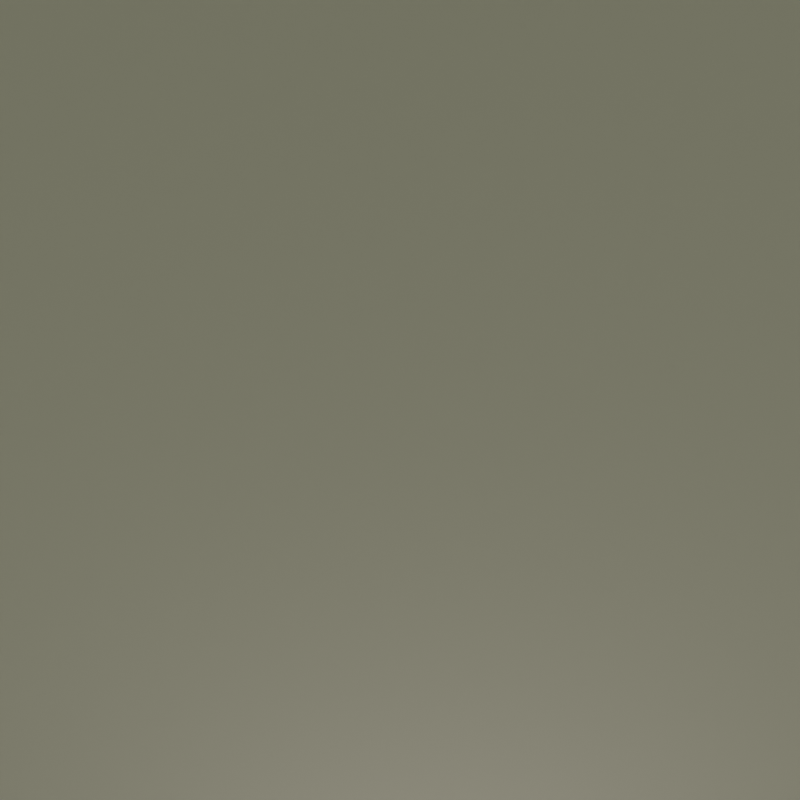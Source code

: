 # Source: prestibags_bag.blend  (saved by Blender 2.81.16; exported with 4.5.12 LTS)
import bpy
from mathutils import Matrix  # noqa: F401  (used for matrix-valued properties, if any)

bpy.ops.wm.read_factory_settings(use_empty=True)
scene = bpy.context.scene
scene.name = 'Scene'

# ---- collections
col_collection_1 = bpy.data.collections.new('Collection 1'); scene.collection.children.link(col_collection_1)
col_collection_2 = bpy.data.collections.new('Collection 2'); scene.collection.children.link(col_collection_2)
col_collection_3 = bpy.data.collections.new('Collection 3'); scene.collection.children.link(col_collection_3)
col_hi_poly = bpy.data.collections.new('hi-poly'); scene.collection.children.link(col_hi_poly)
col_low_poly = bpy.data.collections.new('low-poly'); scene.collection.children.link(col_low_poly)
col_collection_11 = bpy.data.collections.new('Collection 11'); scene.collection.children.link(col_collection_11)
col_collection_12 = bpy.data.collections.new('Collection 12'); scene.collection.children.link(col_collection_12)

# ---- materials (node trees are filled in below, after node groups)
mat_material_002 = bpy.data.materials.new('Material.002')
mat_material_002.use_transparent_shadow = False

# ---- material node trees
mat_material_002.use_nodes = True; mat_material_002.node_tree.nodes.clear()
_N = mat_material_002.node_tree.nodes; _L = mat_material_002.node_tree.links
n0 = _N.new('ShaderNodeOutputMaterial'); n0.name = 'Material Output'; n0.location = (300, 300)
n1 = _N.new('ShaderNodeBsdfPrincipled'); n1.name = 'Principled BSDF'; n1.location = (10, 300)
n1.distribution = 'GGX'
n1.subsurface_method = 'BURLEY'
n1.inputs[3].default_value = 1.45
n1.inputs[27].default_value = (0.0, 0.0, 0.0, 1.0)
n1.inputs[28].default_value = 1.0
_L.new(n1.outputs[0], n0.inputs[0])
n0.is_active_output = True

# ---- world
world_world = bpy.data.worlds.new('World'); scene.world = world_world
world_world.use_nodes = True; world_world.node_tree.nodes.clear()
_N = world_world.node_tree.nodes; _L = world_world.node_tree.links
n0 = _N.new('ShaderNodeOutputWorld'); n0.name = 'World Output'; n0.location = (300, 300)
n1 = _N.new('ShaderNodeBackground'); n1.name = 'Background'; n1.location = (10, 300)
n1.inputs[0].default_value = (0.05088, 0.05088, 0.05088, 1.0)
_L.new(n1.outputs[0], n0.inputs[0])
n0.is_active_output = True
world_world.color = (0.05088, 0.05088, 0.05088)
world_world.use_sun_shadow = False
world_world.sun_shadow_jitter_overblur = 0.0

# ---- cameras
cam_camera_001 = bpy.data.cameras.new('Camera.001')
cam_camera_001.clip_end = 100.0
cam_camera_001.lens = 35.0
cam_camera_001.sensor_width = 32.0
cam_camera_001.sensor_height = 18.0
cam_camera_001.dof.focus_distance = 0.0

# ---- lights
light_point = bpy.data.lights.new('Point', 'POINT')
light_point.color = (0.5321, 0.4553, 1.0)
light_point.transmission_factor = 0.0
light_point.energy = 100.0
light_point.shadow_buffer_clip_start = 0.5
light_point.shadow_soft_size = 1.0
light_point.shadow_maximum_resolution = 0.006
light_point.use_absolute_resolution = True
light_point_001 = bpy.data.lights.new('Point.001', 'POINT')
light_point_001.color = (1.0, 0.8706, 0.737)
light_point_001.transmission_factor = 0.0
light_point_001.energy = 100.0
light_point_001.shadow_buffer_clip_start = 0.5
light_point_001.shadow_soft_size = 1.0
light_point_001.shadow_maximum_resolution = 0.006
light_point_001.use_absolute_resolution = True
light_sun = bpy.data.lights.new('Sun', 'SUN')
light_sun.color = (0.9727, 1.0, 0.523)
light_sun.transmission_factor = 0.0
light_sun.angle = 1.571
light_sun.energy = 1.0
light_sun.shadow_buffer_clip_start = 0.5
light_sun.shadow_soft_size = 1.0
light_sun.shadow_cascade_max_distance = 1000.0
light_point_002 = bpy.data.lights.new('Point.002', 'POINT')
light_point_002.color = (1.0, 0.8706, 0.737)
light_point_002.transmission_factor = 0.0
light_point_002.energy = 100.0
light_point_002.shadow_buffer_clip_start = 0.5
light_point_002.shadow_soft_size = 1.0
light_point_002.shadow_maximum_resolution = 0.006
light_point_002.use_absolute_resolution = True

# ---- meshes
me_bag_005 = bpy.data.meshes.new('bag.005')
me_bag_005.from_pydata([(-0.1674, -0.1589, 1.395), (-0.5641, -0.1157, 1.123), (-0.8694, -0.1315, 0.6577), (-0.4455, -0.0957, 1.537), (-0.4189, -0.03667, 1.001), (-0.8706, 0.122, 0.6014), (-0.641, -0.06379, 0.2283), (-0.2756, 0.009466, 0.105), (-0.185, -0.03565, 1.457), (-0.2313, -0.1511, 1.342), (-0.7994, 0.3128, 0.604), (-0.5799, 0.1311, 1.044), (-0.3193, 0.07266, 1.666), (-0.1073, -0.07198, 1.451), (-0.5557, 0.5182, 0.8161), (-0.5463, 0.4494, 0.4241), (-0.2855, 0.08212, 1.169), (-0.02111, 0.02966, 1.484), (0.03881, -0.05123, 0.105), (-0.02659, 0.2868, 1.675), (-0.03649, 0.02268, 1.34), (-0.298, 0.3584, 1.235), (-0.1592, 0.6617, 0.5416), (0.08567, 0.6792, 0.4263), (0.07761, 0.2661, 1.314), (-0.1232, 0.3277, 0.1883), (0.05287, 0.6876, 0.8868), (0.1566, 0.1251, 1.087), (0.08974, -0.07299, 1.38), (0.2251, 0.3234, 1.252), (0.2503, 0.7197, 0.779), (0.1191, 0.01388, 1.405), (0.2392, 0.2314, 1.631), (0.4022, 0.5912, 0.9748), (0.7429, 0.3307, 0.6772), (0.4817, 0.3275, 0.1931), (0.38, 0.09993, 1.281), (0.2405, 0.05175, 1.759), (0.2516, -0.0201, 1.239), (0.1355, -0.1142, 1.405), (0.7507, -0.03815, 0.9888), (0.8166, 0.2058, 0.5694), (0.8387, -0.1941, 0.5336), (0.8722, -0.2977, 0.8212), (0.4514, -0.1577, 1.522), (0.1072, -0.1622, 1.329), (0.8397, -0.486, 0.6361), (0.4262, -0.2658, 0.9867), (0.1429, -0.2599, 1.245), (0.4911, -0.2115, 0.105), (0.5801, -0.5296, 1.01), (0.08568, -0.2258, 1.437), (0.6549, -0.7217, 0.706), (0.2473, -0.4654, 1.637), (0.4526, -0.7422, 1.073), (0.01451, -0.4071, 1.737), (0.1093, -0.9673, 0.879), (0.02549, -0.4059, 1.162), (0.03356, -0.2903, 1.397), (0.2428, -0.7222, 0.2723), (-0.1309, -0.8622, 0.9006), (-0.08916, -0.515, 1.65), (-0.1501, -0.3975, 1.647), (-0.06484, -0.2835, 1.374), (-0.3015, -0.9726, 0.5522), (-0.3023, -0.3944, 0.105), (-0.03408, -0.2471, 1.229), (-0.1978, -0.5048, 0.7959), (-0.4275, -0.8921, 0.5138), (-0.2724, -0.5014, 1.532), (-0.1342, -0.2092, 1.4), (-0.3444, -0.3526, 1.041), (-0.352, -0.3998, 1.636), (-0.6672, -0.5485, 0.5305), (-0.1595, -0.2746, 1.553), (-0.4798, -0.3323, 1.185), (-0.6751, -0.5921, 0.845), (-0.4103, -0.1266, 1.674), (-0.8577, -0.2697, 0.4564), (-0.07738, -0.07332, 1.442), (-0.167, -0.0975, 1.273), (-0.03577, -0.07119, 1.482), (-0.194, 0.2008, 1.653), (-0.11, 0.04089, 1.261), (-0.01251, 0.03182, 1.56), (0.2013, 0.2739, 1.521), (-0.02539, -0.007685, 1.297), (0.03517, -0.2054, 1.264), (0.02047, -0.02096, 1.479), (0.4313, -0.02628, 1.657), (0.1715, -0.09539, 1.545), (0.1316, -0.1344, 1.27), (0.1125, -0.1152, 1.412), (0.3602, -0.3354, 1.58), (0.09536, -0.206, 1.469), (0.1497, -0.281, 1.657), (0.004829, -0.2104, 1.437), (-0.08569, -0.2101, 1.41), (-0.1021, -0.2635, 1.565), (-0.3673, -0.7241, 0.7762), (-0.4554, -0.6001, 0.9533), (-0.4377, -0.5653, 0.927), (-0.4102, -0.583, 0.9388), (-0.3083, -0.3951, 1.115), (-0.3464, -0.4021, 1.164), (-0.2117, -0.2796, 1.356), (-0.3498, -0.3572, 1.132), (-0.2231, -0.3109, 1.381), (-0.2438, -0.2872, 1.404), (-0.1629, 0.01171, 1.428), (-0.1333, 0.001958, 1.399), (-0.1581, 0.03824, 1.407), (0.1355, 0.03949, 1.418), (0.1173, 0.01578, 1.4), (0.1349, 0.03856, 1.395), (0.1737, -0.1634, 1.39), (0.1409, -0.1775, 1.404), (0.01449, -0.3559, 1.412), (-0.0002332, -0.3657, 1.386), (-0.008649, -0.3302, 1.38), (-0.2126, -0.262, 1.367), (-0.2245, -0.2244, 1.386), (-0.2231, -0.2174, 1.309), (-0.2913, -0.3063, 1.376), (-0.2609, -0.265, 1.328), (-0.2947, -0.3694, 1.315), (-0.3388, -0.4066, 1.208), (-0.3926, -0.463, 0.9432), (-0.2957, -0.4288, 1.055), (-0.3171, -0.4303, 1.089), (-0.4731, -0.5106, 0.9556), (-0.4054, -0.5155, 0.9693), (-0.3116, -0.6687, 0.6962), (0.1643, -0.163, 1.411), (-0.288, -0.3205, 1.248), (-0.3194, -0.6851, 0.7862), (-0.3613, -0.6726, 0.7589), (-0.3094, -0.6956, 0.7282), (-0.3487, -0.6947, 0.7091)], [], [(2, 6, 78), (7, 18, 65), (5, 6, 2), (8, 0, 3), (0, 8, 13), (12, 8, 3), (15, 6, 5), (10, 5, 4), (15, 7, 6), (11, 9, 13), (10, 15, 5), (18, 7, 25), (17, 12, 82), (14, 16, 13), (21, 14, 13), (20, 13, 17), (20, 21, 13), (22, 14, 21), (19, 17, 82), (23, 25, 15), (18, 25, 35), (26, 21, 24), (23, 22, 30), (30, 22, 26), (17, 19, 28), (26, 24, 27), (85, 28, 19), (20, 17, 28), (35, 23, 30), (32, 28, 85), (33, 30, 26), (29, 33, 27), (25, 23, 35), (35, 30, 34), (30, 33, 34), (34, 33, 36), (36, 31, 39), (41, 35, 34), (38, 34, 36), (49, 18, 35), (39, 37, 89), (41, 34, 38), (49, 41, 42), (40, 38, 39), (43, 41, 40), (42, 41, 43), (44, 39, 89), (51, 39, 44), (46, 42, 43), (46, 43, 45), (51, 45, 39), (48, 45, 51), (93, 51, 44), (49, 42, 46), (47, 45, 48), (50, 46, 47), (50, 47, 48), (59, 46, 52), (51, 93, 53), (48, 51, 58), (58, 54, 48), (59, 52, 54), (58, 51, 55), (18, 49, 59), (56, 54, 58), (64, 59, 56), (65, 18, 59), (62, 63, 58), (64, 60, 63), (65, 59, 64), (66, 64, 63), (67, 64, 66), (68, 64, 67), (66, 63, 70), (71, 68, 67), (71, 66, 70), (70, 63, 69), (76, 68, 71), (65, 68, 73), (74, 70, 72), (73, 76, 78), (0, 75, 70), (77, 74, 72), (78, 76, 75), (0, 78, 75), (0, 74, 77), (78, 0, 9), (0, 77, 3), (6, 7, 65), (79, 80, 81), (83, 80, 87), (84, 81, 88), (86, 81, 83), (82, 84, 19), (86, 83, 87), (84, 88, 85), (32, 85, 88), (92, 88, 86), (91, 86, 87), (37, 88, 90), (86, 91, 92), (37, 90, 89), (89, 90, 92), (93, 92, 94), (93, 94, 53), (95, 94, 96), (55, 95, 96), (55, 96, 61), (61, 96, 62), (96, 97, 62), (96, 87, 97), (80, 97, 87), (77, 79, 3), (136, 135, 99), (103, 104, 100, 102), (100, 104, 106, 101), (101, 106, 103, 102), (107, 109, 108), (105, 110, 107), (111, 105, 108), (110, 109, 107), (111, 110, 105), (113, 112, 109, 110), (133, 117, 115), (114, 113, 110, 111), (133, 115, 112), (116, 133, 112), (117, 118, 115), (119, 117, 116), (115, 119, 116), (120, 121, 123), (123, 121, 122), (129, 134, 127), (129, 131, 128), (130, 129, 127), (137, 131, 130, 138), (4, 5, 1), (5, 2, 1), (4, 1, 9), (11, 10, 4), (9, 11, 4), (9, 0, 13), (12, 13, 8), (11, 14, 10), (16, 11, 13), (14, 15, 10), (15, 25, 7), (16, 14, 11), (12, 17, 13), (22, 15, 14), (22, 23, 15), (24, 21, 20), (26, 22, 21), (20, 27, 24), (28, 27, 20), (27, 33, 26), (28, 29, 27), (31, 28, 32), (31, 29, 28), (32, 37, 31), (31, 36, 29), (36, 33, 29), (39, 31, 37), (38, 36, 39), (41, 49, 35), (38, 40, 41), (45, 40, 39), (45, 43, 40), (47, 46, 45), (59, 49, 46), (50, 52, 46), (54, 50, 48), (54, 52, 50), (55, 51, 53), (56, 59, 54), (57, 56, 58), (60, 56, 57), (61, 58, 55), (63, 60, 57), (63, 57, 58), (64, 56, 60), (62, 58, 61), (68, 65, 64), (69, 63, 62), (71, 67, 66), (73, 68, 76), (72, 70, 69), (70, 76, 71), (75, 76, 70), (0, 70, 74), (78, 65, 73), (1, 78, 9), (78, 6, 65), (2, 78, 1), (12, 3, 79), (12, 79, 81), (81, 80, 83), (12, 81, 82), (82, 81, 84), (86, 88, 81), (19, 84, 85), (87, 94, 92, 91), (37, 32, 88), (44, 89, 92), (93, 44, 92), (111, 109, 112, 114), (94, 87, 96), (53, 94, 95), (55, 53, 95), (62, 97, 69), (69, 97, 72), (72, 97, 98), (98, 97, 79), (72, 98, 77), (77, 98, 79), (79, 97, 80), (135, 102, 100, 99), (99, 100, 101, 136), (109, 111, 108), (116, 117, 133), (112, 115, 114), (114, 115, 113), (113, 116, 112), (115, 116, 113), (115, 118, 119), (124, 122, 120), (124, 123, 122), (125, 124, 120), (124, 134, 129, 123), (123, 126, 125), (129, 126, 123), (134, 124, 125), (126, 128, 125), (125, 128, 127, 134), (129, 128, 126), (129, 130, 131), (131, 127, 128), (125, 120, 123), (120, 122, 119, 118), (121, 120, 118, 117), (122, 121, 117, 119), (105, 107, 103, 106), (103, 107, 108, 104), (108, 105, 106, 104), (101, 102, 135, 136), (127, 132, 138, 130), (132, 137, 138), (131, 137, 132, 127), (92, 90, 88)])
me_bag_005.polygons.foreach_set('use_smooth', [1, 1, 1, 1, 1, 1, 1, 1, 1, 1, 1, 1, 1, 1, 1, 1, 1, 1, 1, 1, 1, 1, 1, 1, 1, 1, 1, 1, 1, 1, 1, 1, 1, 1, 1, 1, 1, 1, 1, 1, 1, 1, 1, 1, 1, 1, 1, 1, 1, 1, 1, 1, 1, 1, 1, 1, 1, 1, 1, 1, 1, 1, 1, 1, 1, 1, 1, 1, 1, 1, 1, 1, 1, 1, 1, 1, 1, 1, 1, 1, 1, 1, 1, 1, 1, 1, 1, 1, 1, 1, 1, 1, 1, 1, 1, 1, 1, 1, 1, 1, 1, 1, 1, 1, 1, 1, 1, 1, 1, 1, 1, 1, 1, 1, 1, 1, 1, 1, 1, 1, 1, 1, 1, 1, 1, 1, 1, 1, 1, 1, 0, 0, 1, 1, 1, 1, 1, 1, 1, 1, 1, 1, 1, 1, 1, 1, 1, 1, 1, 1, 1, 1, 1, 1, 1, 1, 1, 1, 1, 1, 1, 1, 1, 1, 1, 1, 1, 1, 1, 1, 1, 1, 1, 1, 1, 1, 1, 1, 1, 1, 1, 1, 1, 1, 1, 1, 1, 1, 1, 1, 1, 1, 1, 1, 1, 1, 1, 1, 1, 1, 1, 1, 1, 1, 1, 1, 1, 1, 1, 1, 1, 1, 1, 1, 1, 1, 1, 1, 1, 1, 1, 1, 1, 1, 1, 1, 1, 1, 1, 1, 1, 1, 1, 1, 1, 1, 1, 1, 1, 0, 0, 1, 1, 1, 1, 1, 1, 1, 1])
_uv = me_bag_005.uv_layers.new(name='UVMap')
_uv.uv.foreach_set('vector', [0.5255, 0.4755, 0.5394, 0.4284, 0.5473, 0.4672, 0.5439, 0.3672, 0.5895, 0.2401, 0.6025, 0.4088, 0.5058, 0.4632, 0.5394, 0.4284, 0.5255, 0.4755, 0.3526, 0.8074, 0.4426, 0.739, 0.3737, 0.9469, 0.4426, 0.739, 0.3526, 0.8074, 0.3455, 0.7585, 0.2667, 0.9271, 0.3526, 0.8074, 0.3737, 0.9469, 0.4767, 0.4253, 0.5394, 0.4284, 0.5058, 0.4632, 0.488, 0.4571, 0.5058, 0.4632, 0.4862, 0.5179, 0.4767, 0.4253, 0.5439, 0.3672, 0.5394, 0.4284, 0.4695, 0.5019, 0.4547, 0.6896, 0.3455, 0.7585, 0.488, 0.4571, 0.4767, 0.4253, 0.5058, 0.4632, 0.5895, 0.2401, 0.5439, 0.3672, 0.4787, 0.3533, 0.2444, 0.7173, 0.2667, 0.9271, 0.1901, 0.8929, 0.4524, 0.4597, 0.4383, 0.5301, 0.3455, 0.7585, 0.4042, 0.5128, 0.4524, 0.4597, 0.3455, 0.7585, 0.3103, 0.6451, 0.3455, 0.7585, 0.2444, 0.7173, 0.3103, 0.6451, 0.4042, 0.5128, 0.3455, 0.7585, 0.4234, 0.4092, 0.4524, 0.4597, 0.4042, 0.5128, 0.1074, 0.8594, 0.2444, 0.7173, 0.1901, 0.8929, 0.4084, 0.3769, 0.4787, 0.3533, 0.4767, 0.4253, 0.5895, 0.2401, 0.4787, 0.3533, 0.3846, 0.2817, 0.3723, 0.4325, 0.4042, 0.5128, 0.3473, 0.5202, 0.4084, 0.3769, 0.4234, 0.4092, 0.3591, 0.4021, 0.3591, 0.4021, 0.4234, 0.4092, 0.3723, 0.4325, 0.2444, 0.7173, 0.1074, 0.8594, 0.2365, 0.6178, 0.3723, 0.4325, 0.3473, 0.5202, 0.3092, 0.5015, 0.04802, 0.6663, 0.2365, 0.6178, 0.1074, 0.8594, 0.3103, 0.6451, 0.2444, 0.7173, 0.2365, 0.6178, 0.3846, 0.2817, 0.4084, 0.3769, 0.3591, 0.4021, 0.02962, 0.59, 0.2365, 0.6178, 0.04802, 0.6663, 0.3182, 0.413, 0.3591, 0.4021, 0.3723, 0.4325, 0.274, 0.4667, 0.3182, 0.413, 0.3092, 0.5015, 0.4787, 0.3533, 0.4084, 0.3769, 0.3846, 0.2817, 0.3846, 0.2817, 0.3591, 0.4021, 0.2875, 0.3312, 0.3591, 0.4021, 0.3182, 0.413, 0.2875, 0.3312, 0.2875, 0.3312, 0.3182, 0.413, 0.2382, 0.4589, 0.2382, 0.4589, 0.214, 0.5948, 0.1675, 0.5317, 0.2727, 0.2931, 0.3846, 0.2817, 0.2875, 0.3312, 0.1974, 0.4639, 0.2875, 0.3312, 0.2382, 0.4589, 0.3978, 0.1019, 0.5895, 0.2401, 0.3846, 0.2817, 0.1675, 0.5317, 0.02575, 0.5584, 0.03629, 0.4772, 0.2727, 0.2931, 0.2875, 0.3312, 0.1974, 0.4639, 0.3978, 0.1019, 0.2727, 0.2931, 0.2039, 0.2051, 0.1828, 0.3442, 0.1974, 0.4639, 0.1675, 0.5317, 0.1177, 0.2609, 0.2727, 0.2931, 0.1828, 0.3442, 0.2039, 0.2051, 0.2727, 0.2931, 0.1177, 0.2609, 0.09109, 0.4378, 0.1675, 0.5317, 0.03629, 0.4772, 0.7214, 0.7814, 0.7809, 0.7534, 0.8958, 0.8406, 0.8328, 0.4936, 0.8958, 0.443, 0.8794, 0.5335, 0.8328, 0.4936, 0.8794, 0.5335, 0.7575, 0.7276, 0.7214, 0.7814, 0.7575, 0.7276, 0.7809, 0.7534, 0.7369, 0.6889, 0.7575, 0.7276, 0.7214, 0.7814, 0.8426, 0.8936, 0.7214, 0.7814, 0.8958, 0.8406, 0.7869, 0.2906, 0.8958, 0.443, 0.8328, 0.4936, 0.7869, 0.5998, 0.7575, 0.7276, 0.7369, 0.6889, 0.7641, 0.5593, 0.8328, 0.4936, 0.7869, 0.5998, 0.7641, 0.5593, 0.7869, 0.5998, 0.7369, 0.6889, 0.7065, 0.4354, 0.8328, 0.4936, 0.7639, 0.5047, 0.7214, 0.7814, 0.8426, 0.8936, 0.7937, 0.9427, 0.7369, 0.6889, 0.7214, 0.7814, 0.6686, 0.7625, 0.6686, 0.7625, 0.728, 0.5529, 0.7369, 0.6889, 0.7065, 0.4354, 0.7639, 0.5047, 0.728, 0.5529, 0.6686, 0.7625, 0.7214, 0.7814, 0.7004, 0.9626, 0.5895, 0.2401, 0.7869, 0.2906, 0.7065, 0.4354, 0.6829, 0.5309, 0.728, 0.5529, 0.6686, 0.7625, 0.6386, 0.497, 0.7065, 0.4354, 0.6829, 0.5309, 0.6025, 0.4088, 0.5895, 0.2401, 0.7065, 0.4354, 0.6092, 0.9483, 0.5904, 0.7544, 0.6686, 0.7625, 0.6386, 0.497, 0.6515, 0.5371, 0.5904, 0.7544, 0.6025, 0.4088, 0.7065, 0.4354, 0.6386, 0.497, 0.5885, 0.6419, 0.6386, 0.497, 0.5904, 0.7544, 0.6005, 0.5513, 0.6386, 0.497, 0.5885, 0.6419, 0.6184, 0.4912, 0.6386, 0.497, 0.6005, 0.5513, 0.5885, 0.6419, 0.5904, 0.7544, 0.4876, 0.7584, 0.5669, 0.5663, 0.6184, 0.4912, 0.6005, 0.5513, 0.5669, 0.5663, 0.5885, 0.6419, 0.4876, 0.7584, 0.4876, 0.7584, 0.5904, 0.7544, 0.5627, 0.9581, 0.5692, 0.5075, 0.6184, 0.4912, 0.5669, 0.5663, 0.6025, 0.4088, 0.6184, 0.4912, 0.5757, 0.4789, 0.4755, 0.8866, 0.4876, 0.7584, 0.5202, 0.9729, 0.5757, 0.4789, 0.5692, 0.5075, 0.5473, 0.4672, 0.4426, 0.739, 0.5398, 0.548, 0.4876, 0.7584, 0.4049, 0.9715, 0.4755, 0.8866, 0.5202, 0.9729, 0.5473, 0.4672, 0.5692, 0.5075, 0.5398, 0.548, 0.4426, 0.739, 0.5473, 0.4672, 0.5398, 0.548, 0.4426, 0.739, 0.4755, 0.8866, 0.4049, 0.9715, 0.5473, 0.4672, 0.4426, 0.739, 0.4547, 0.6896, 0.4426, 0.739, 0.4049, 0.9715, 0.3737, 0.9469, 0.5394, 0.4284, 0.5439, 0.3672, 0.6025, 0.4088, 0.03391, 0.253, 0.07271, 0.2192, 0.04298, 0.2753, 0.08447, 0.2349, 0.07271, 0.2192, 0.142, 0.1781, 0.7175, 0.1766, 0.7279, 0.1409, 0.7408, 0.1604, 0.1028, 0.2514, 0.04298, 0.2753, 0.08447, 0.2349, 0.6586, 0.2023, 0.7175, 0.1766, 0.6854, 0.236, 0.1028, 0.2514, 0.08447, 0.2349, 0.142, 0.1781, 0.7175, 0.1766, 0.7408, 0.1604, 0.745, 0.2492, 0.7705, 0.2483, 0.745, 0.2492, 0.7408, 0.1604, 0.1337, 0.06737, 0.2011, 0.01647, 0.2434, 0.1157, 0.1654, 0.1236, 0.2434, 0.1157, 0.142, 0.1781, 0.8065, 0.2242, 0.7408, 0.1604, 0.7892, 0.1675, 0.2434, 0.1157, 0.1654, 0.1236, 0.1337, 0.06737, 0.8065, 0.2242, 0.7892, 0.1675, 0.8481, 0.1948, 0.8481, 0.1948, 0.7892, 0.1675, 0.776, 0.1367, 0.8553, 0.1084, 0.776, 0.1367, 0.783, 0.1109, 0.8553, 0.1084, 0.783, 0.1109, 0.8516, 0.07531, 0.8125, 0.07438, 0.783, 0.1109, 0.7565, 0.1046, 0.8101, 0.03664, 0.8125, 0.07438, 0.7565, 0.1046, 0.8101, 0.03664, 0.7565, 0.1046, 0.7809, 0.01667, 0.7809, 0.01667, 0.7565, 0.1046, 0.7547, 0.02739, 0.7565, 0.1046, 0.7345, 0.09426, 0.7547, 0.02739, 0.05227, 0.1283, 0.142, 0.1781, 0.03154, 0.1794, 0.07271, 0.2192, 0.03154, 0.1794, 0.142, 0.1781, 0.6302, 0.07935, 0.717, 0.1288, 0.6248, 0.1133, 0.9564, 0.9919, 0.9497, 0.9743, 0.9686, 0.9747, 0.944, 0.7527, 0.9635, 0.747, 0.9666, 0.8516, 0.9442, 0.8503, 0.9666, 0.8516, 0.9635, 0.747, 0.9813, 0.7494, 0.9834, 0.852, 0.9275, 0.8482, 0.9262, 0.744, 0.944, 0.7527, 0.9442, 0.8503, 0.94, 0.6685, 0.9554, 0.6045, 0.9552, 0.666, 0.9275, 0.6623, 0.9353, 0.5999, 0.94, 0.6685, 0.969, 0.6009, 0.984, 0.6675, 0.9552, 0.666, 0.9353, 0.5999, 0.9554, 0.6045, 0.94, 0.6685, 0.969, 0.6009, 0.9903, 0.6011, 0.984, 0.6675, 0.932, 0.549, 0.9511, 0.5503, 0.9554, 0.6045, 0.9353, 0.5999, 0.9743, 0.5031, 0.9471, 0.4143, 0.9855, 0.5013, 0.9752, 0.5505, 0.9862, 0.5499, 0.9903, 0.6011, 0.969, 0.6009, 0.9743, 0.5031, 0.9855, 0.5013, 0.9511, 0.5503, 0.9571, 0.4949, 0.9743, 0.5031, 0.9511, 0.5503, 0.9471, 0.4143, 0.9674, 0.4078, 0.9855, 0.5013, 0.9208, 0.4104, 0.9471, 0.4143, 0.9571, 0.4949, 0.933, 0.506, 0.9208, 0.4104, 0.9571, 0.4949, 0.9581, 0.3037, 0.9393, 0.3019, 0.9469, 0.2605, 0.9469, 0.2605, 0.9393, 0.3019, 0.916, 0.3026, 0.9471, 0.1836, 0.9281, 0.2403, 0.9341, 0.1262, 0.9471, 0.1836, 0.9748, 0.1213, 0.9619, 0.1652, 0.9591, 0.1168, 0.9471, 0.1836, 0.9341, 0.1262, 0.9736, 0.03135, 0.9748, 0.1213, 0.9591, 0.1168, 0.9496, 0.03023, 0.4862, 0.5179, 0.5058, 0.4632, 0.5058, 0.5233, 0.5058, 0.4632, 0.5255, 0.4755, 0.5058, 0.5233, 0.4862, 0.5179, 0.5058, 0.5233, 0.4547, 0.6896, 0.4695, 0.5019, 0.488, 0.4571, 0.4862, 0.5179, 0.4547, 0.6896, 0.4695, 0.5019, 0.4862, 0.5179, 0.4547, 0.6896, 0.4426, 0.739, 0.3455, 0.7585, 0.2667, 0.9271, 0.3455, 0.7585, 0.3526, 0.8074, 0.4695, 0.5019, 0.4524, 0.4597, 0.488, 0.4571, 0.4383, 0.5301, 0.4695, 0.5019, 0.3455, 0.7585, 0.4524, 0.4597, 0.4767, 0.4253, 0.488, 0.4571, 0.4767, 0.4253, 0.4787, 0.3533, 0.5439, 0.3672, 0.4383, 0.5301, 0.4524, 0.4597, 0.4695, 0.5019, 0.2667, 0.9271, 0.2444, 0.7173, 0.3455, 0.7585, 0.4234, 0.4092, 0.4767, 0.4253, 0.4524, 0.4597, 0.4234, 0.4092, 0.4084, 0.3769, 0.4767, 0.4253, 0.3473, 0.5202, 0.4042, 0.5128, 0.3103, 0.6451, 0.3723, 0.4325, 0.4234, 0.4092, 0.4042, 0.5128, 0.3103, 0.6451, 0.3092, 0.5015, 0.3473, 0.5202, 0.2365, 0.6178, 0.3092, 0.5015, 0.3103, 0.6451, 0.3092, 0.5015, 0.3182, 0.413, 0.3723, 0.4325, 0.2365, 0.6178, 0.274, 0.4667, 0.3092, 0.5015, 0.214, 0.5948, 0.2365, 0.6178, 0.02962, 0.59, 0.214, 0.5948, 0.274, 0.4667, 0.2365, 0.6178, 0.02962, 0.59, 0.02575, 0.5584, 0.214, 0.5948, 0.214, 0.5948, 0.2382, 0.4589, 0.274, 0.4667, 0.2382, 0.4589, 0.3182, 0.413, 0.274, 0.4667, 0.1675, 0.5317, 0.214, 0.5948, 0.02575, 0.5584, 0.1974, 0.4639, 0.2382, 0.4589, 0.1675, 0.5317, 0.2727, 0.2931, 0.3978, 0.1019, 0.3846, 0.2817, 0.1974, 0.4639, 0.1828, 0.3442, 0.2727, 0.2931, 0.1421, 0.477, 0.1828, 0.3442, 0.1675, 0.5317, 0.1421, 0.477, 0.1177, 0.2609, 0.1828, 0.3442, 0.7869, 0.5998, 0.8328, 0.4936, 0.7575, 0.7276, 0.7065, 0.4354, 0.7869, 0.2906, 0.8328, 0.4936, 0.7641, 0.5593, 0.7639, 0.5047, 0.8328, 0.4936, 0.728, 0.5529, 0.7641, 0.5593, 0.7369, 0.6889, 0.728, 0.5529, 0.7639, 0.5047, 0.7641, 0.5593, 0.7004, 0.9626, 0.7214, 0.7814, 0.7937, 0.9427, 0.6829, 0.5309, 0.7065, 0.4354, 0.728, 0.5529, 0.6544, 0.6252, 0.6829, 0.5309, 0.6686, 0.7625, 0.6515, 0.5371, 0.6829, 0.5309, 0.6544, 0.6252, 0.6481, 0.9665, 0.6686, 0.7625, 0.7004, 0.9626, 0.5904, 0.7544, 0.6515, 0.5371, 0.6544, 0.6252, 0.5904, 0.7544, 0.6544, 0.6252, 0.6686, 0.7625, 0.6386, 0.497, 0.6829, 0.5309, 0.6515, 0.5371, 0.6092, 0.9483, 0.6686, 0.7625, 0.6481, 0.9665, 0.6184, 0.4912, 0.6025, 0.4088, 0.6386, 0.497, 0.5627, 0.9581, 0.5904, 0.7544, 0.6092, 0.9483, 0.5669, 0.5663, 0.6005, 0.5513, 0.5885, 0.6419, 0.5757, 0.4789, 0.6184, 0.4912, 0.5692, 0.5075, 0.5202, 0.9729, 0.4876, 0.7584, 0.5627, 0.9581, 0.4876, 0.7584, 0.5692, 0.5075, 0.5669, 0.5663, 0.5398, 0.548, 0.5692, 0.5075, 0.4876, 0.7584, 0.4426, 0.739, 0.4876, 0.7584, 0.4755, 0.8866, 0.5473, 0.4672, 0.6025, 0.4088, 0.5757, 0.4789, 0.5058, 0.5233, 0.5473, 0.4672, 0.4547, 0.6896, 0.5473, 0.4672, 0.5394, 0.4284, 0.6025, 0.4088, 0.5255, 0.4755, 0.5473, 0.4672, 0.5058, 0.5233, 0.6376, 0.1702, 0.6248, 0.1133, 0.717, 0.1288, 0.6376, 0.1702, 0.717, 0.1288, 0.7279, 0.1409, 0.04298, 0.2753, 0.07271, 0.2192, 0.08447, 0.2349, 0.6376, 0.1702, 0.7279, 0.1409, 0.6586, 0.2023, 0.6586, 0.2023, 0.7279, 0.1409, 0.7175, 0.1766, 0.2434, 0.1157, 0.2011, 0.01647, 0.2423, 0.003502, 0.6854, 0.236, 0.7175, 0.1766, 0.745, 0.2492, 0.142, 0.1781, 0.07093, 0.07545, 0.1337, 0.06737, 0.1654, 0.1236, 0.8065, 0.2242, 0.7705, 0.2483, 0.7408, 0.1604, 0.8553, 0.1537, 0.8481, 0.1948, 0.776, 0.1367, 0.8553, 0.1084, 0.8553, 0.1537, 0.776, 0.1367, 0.969, 0.6009, 0.9554, 0.6045, 0.9511, 0.5503, 0.9752, 0.5505, 0.07093, 0.07545, 0.142, 0.1781, 0.05227, 0.1283, 0.8516, 0.07531, 0.783, 0.1109, 0.8125, 0.07438, 0.8101, 0.03664, 0.8516, 0.07531, 0.8125, 0.07438, 0.7547, 0.02739, 0.7345, 0.09426, 0.7146, 0.01573, 0.7146, 0.01573, 0.7345, 0.09426, 0.6814, 0.02588, 0.6814, 0.02588, 0.7345, 0.09426, 0.7015, 0.08149, 0.7015, 0.08149, 0.7345, 0.09426, 0.717, 0.1288, 0.6814, 0.02588, 0.7015, 0.08149, 0.6302, 0.07935, 0.6302, 0.07935, 0.7015, 0.08149, 0.717, 0.1288, 0.03391, 0.253, 0.03154, 0.1794, 0.07271, 0.2192, 0.9497, 0.9743, 0.9442, 0.8503, 0.9666, 0.8516, 0.9686, 0.9747, 0.9686, 0.9747, 0.9666, 0.8516, 0.9834, 0.852, 0.9924, 0.9754, 0.9554, 0.6045, 0.969, 0.6009, 0.9552, 0.666, 0.9571, 0.4949, 0.9471, 0.4143, 0.9743, 0.5031, 0.9511, 0.5503, 0.9855, 0.5013, 0.9752, 0.5505, 0.9752, 0.5505, 0.9855, 0.5013, 0.9862, 0.5499, 0.932, 0.549, 0.9571, 0.4949, 0.9511, 0.5503, 0.933, 0.506, 0.9571, 0.4949, 0.932, 0.549, 0.9855, 0.5013, 0.9674, 0.4078, 0.9852, 0.4041, 0.9836, 0.2805, 0.992, 0.2949, 0.9581, 0.3037, 0.9263, 0.2668, 0.9469, 0.2605, 0.916, 0.3026, 0.9588, 0.2488, 0.9836, 0.2805, 0.9581, 0.3037, 0.9263, 0.2668, 0.9281, 0.2403, 0.9471, 0.1836, 0.9469, 0.2605, 0.9469, 0.2605, 0.9492, 0.232, 0.9588, 0.2488, 0.9471, 0.1836, 0.9492, 0.232, 0.9469, 0.2605, 0.9862, 0.2401, 0.9836, 0.2805, 0.9588, 0.2488, 0.9492, 0.232, 0.9619, 0.1652, 0.9588, 0.2488, 0.9588, 0.2488, 0.9619, 0.1652, 0.9935, 0.1233, 0.9862, 0.2401, 0.9471, 0.1836, 0.9619, 0.1652, 0.9492, 0.232, 0.9471, 0.1836, 0.9591, 0.1168, 0.9748, 0.1213, 0.9748, 0.1213, 0.9935, 0.1233, 0.9619, 0.1652, 0.9588, 0.2488, 0.9581, 0.3037, 0.9469, 0.2605, 0.9581, 0.3037, 0.992, 0.2949, 0.9852, 0.4041, 0.9674, 0.4078, 0.9393, 0.3019, 0.9581, 0.3037, 0.9674, 0.4078, 0.9471, 0.4143, 0.916, 0.3026, 0.9393, 0.3019, 0.9471, 0.4143, 0.9208, 0.4104, 0.9275, 0.6623, 0.94, 0.6685, 0.944, 0.7527, 0.9262, 0.744, 0.944, 0.7527, 0.94, 0.6685, 0.9552, 0.666, 0.9635, 0.747, 0.9552, 0.666, 0.984, 0.6675, 0.9813, 0.7494, 0.9635, 0.747, 0.9275, 0.8482, 0.9442, 0.8503, 0.9497, 0.9743, 0.9275, 0.9738, 0.9341, 0.1262, 0.9328, 0.02953, 0.9496, 0.03023, 0.9591, 0.1168, 0.9561, 0.007252, 0.9736, 0.03135, 0.9496, 0.03023, 0.9748, 0.1213, 0.9736, 0.03135, 0.987, 0.02998, 0.9935, 0.1233, 0.776, 0.1367, 0.7892, 0.1675, 0.7408, 0.1604])
me_bag_005.materials.append(mat_material_002)
me_bag_005.use_remesh_preserve_volume = False
me_bag_005.use_remesh_preserve_attributes = False
me_bag_005.use_mirror_vertex_groups = False
me_bag_005.update()
me_cube = bpy.data.meshes.new('Cube')
me_cube.from_pydata([(-1.0, -1.0, 0.0), (-1.0, -1.0, 2.0), (-1.0, 1.0, 0.0), (-1.0, 1.0, 2.0), (1.0, -1.0, 0.0), (1.0, -1.0, 2.0), (1.0, 1.0, 0.0), (1.0, 1.0, 2.0)], [], [(0, 1, 3, 2), (2, 3, 7, 6), (6, 7, 5, 4), (4, 5, 1, 0), (2, 6, 4, 0), (7, 3, 1, 5)])
_uv = me_cube.uv_layers.new(name='UVMap')
_uv.uv.foreach_set('vector', [0.375, 0.0, 0.625, 0.0, 0.625, 0.25, 0.375, 0.25, 0.375, 0.25, 0.625, 0.25, 0.625, 0.5, 0.375, 0.5, 0.375, 0.5, 0.625, 0.5, 0.625, 0.75, 0.375, 0.75, 0.375, 0.75, 0.625, 0.75, 0.625, 1.0, 0.375, 1.0, 0.125, 0.5, 0.375, 0.5, 0.375, 0.75, 0.125, 0.75, 0.625, 0.5, 0.875, 0.5, 0.875, 0.75, 0.625, 0.75])
me_cube.use_remesh_fix_poles = True
me_cube.use_remesh_preserve_attributes = False
me_cube.use_mirror_vertex_groups = False
me_cube.update()

# ---- objects
ob_bag_outside = bpy.data.objects.new('bag outside', me_bag_005)
ob_cube = bpy.data.objects.new('Cube', me_cube)
ob_backlight = bpy.data.objects.new('backLight', light_point)
ob_camera = bpy.data.objects.new('camera', cam_camera_001)
ob_filllight = bpy.data.objects.new('fillLight', light_point_001)
ob_sun = bpy.data.objects.new('sun', light_sun)
ob_underlight = bpy.data.objects.new('underLight', light_point_002)

# ---- transforms, parenting, visibility, modifiers, constraints
ob_bag_outside.location = (0.0, 0.399, -0.4034)
ob_bag_outside.scale = (3.841, 3.841, 3.841)
ob_bag_outside.display_type = 'SOLID'
ob_bag_outside.lineart.crease_threshold = 0.0
_vg = ob_bag_outside.vertex_groups.new(name='Lip')
ob_cube.location = (0.0, 0.0, 0.0)
ob_cube.scale = (5.0, 5.0, 5.0)
ob_cube.display_type = 'WIRE'
ob_cube.lineart.crease_threshold = 0.0
ob_backlight.location = (15.71, 15.02, 14.84)
ob_backlight.scale = (8.509, 8.509, 8.509)
ob_backlight.lineart.crease_threshold = 0.0
ob_camera.location = (0.05315, -9.443, 8.885)
ob_camera.rotation_euler = (1.047, -0.0, 0.0)
ob_camera.scale = (8.509, 8.509, 8.509)
ob_camera.lineart.crease_threshold = 0.0
ob_filllight.location = (15.71, -11.39, 17.8)
ob_filllight.scale = (8.509, 8.509, 8.509)
ob_filllight.lineart.crease_threshold = 0.0
ob_sun.location = (-30.71, -15.19, 48.19)
ob_sun.rotation_euler = (0.33, -0.5435, -0.1437)
ob_sun.scale = (8.509, 8.509, 8.509)
ob_sun.lineart.crease_threshold = 0.0
ob_underlight.location = (0.4828, -9.133, 1.447)
ob_underlight.scale = (8.509, 8.509, 8.509)
ob_underlight.lineart.crease_threshold = 0.0

# ---- collection membership
col_low_poly.objects.link(ob_bag_outside)
col_low_poly.objects.link(ob_cube)
col_collection_11.objects.link(ob_backlight)
col_collection_11.objects.link(ob_camera)
col_collection_11.objects.link(ob_filllight)
col_collection_11.objects.link(ob_sun)
col_collection_11.objects.link(ob_underlight)

# ---- scene / render settings (as saved in the file)
scene.camera = ob_camera
scene.frame_start = 1; scene.frame_end = 250; scene.frame_set(1)
scene.render.engine = 'BLENDER_EEVEE_NEXT'
scene.render.resolution_x = 256
scene.render.resolution_y = 256
scene.cycles.use_denoising = False
scene.cycles.samples = 128
scene.cycles.sampling_pattern = 'TABULATED_SOBOL'
scene.cycles.use_adaptive_sampling = False
scene.cycles.use_light_tree = False
scene.view_settings.view_transform = 'Filmic'
bpy.context.view_layer.update()
